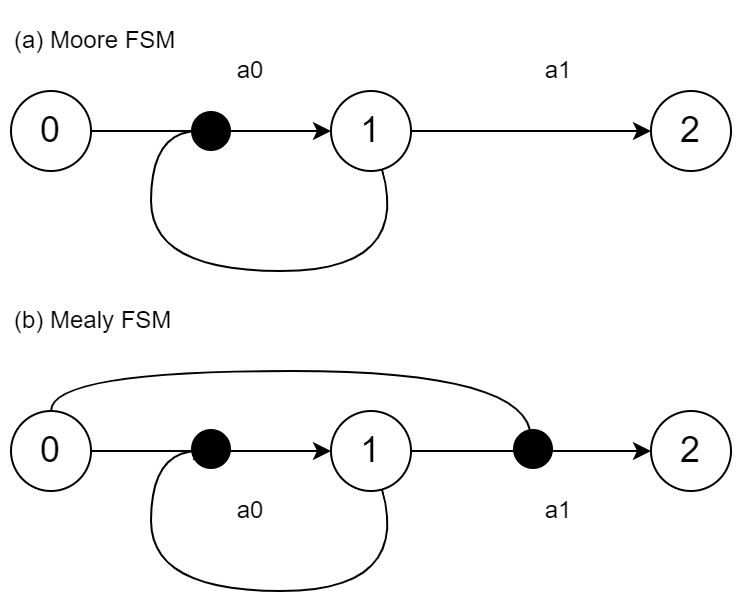

The diagram above was exported from draw.io. Its source (the exported page's mxGraphModel, read from the mxfile embedded in the PNG):
<mxGraphModel dx="1185" dy="684" grid="1" gridSize="10" guides="1" tooltips="1" connect="1" arrows="1" fold="1" page="1" pageScale="1" pageWidth="827" pageHeight="1169" math="0" shadow="0">
  <root>
    <mxCell id="0" />
    <mxCell id="1" style="" parent="0" />
    <mxCell id="NRL7vDfmnaa-noIujh9g-6" style="edgeStyle=orthogonalEdgeStyle;rounded=0;orthogonalLoop=1;jettySize=auto;html=1;" edge="1" parent="1" source="NRL7vDfmnaa-noIujh9g-1" target="NRL7vDfmnaa-noIujh9g-3">
      <mxGeometry relative="1" as="geometry" />
    </mxCell>
    <mxCell id="NRL7vDfmnaa-noIujh9g-1" value="&lt;font style=&quot;font-size: 18px;&quot;&gt;0&lt;/font&gt;" style="ellipse;whiteSpace=wrap;html=1;aspect=fixed;" vertex="1" parent="1">
      <mxGeometry x="160" y="320" width="40" height="40" as="geometry" />
    </mxCell>
    <mxCell id="NRL7vDfmnaa-noIujh9g-7" style="edgeStyle=orthogonalEdgeStyle;rounded=0;orthogonalLoop=1;jettySize=auto;html=1;entryX=0;entryY=0.5;entryDx=0;entryDy=0;" edge="1" parent="1" source="NRL7vDfmnaa-noIujh9g-3" target="NRL7vDfmnaa-noIujh9g-5">
      <mxGeometry relative="1" as="geometry" />
    </mxCell>
    <mxCell id="NRL7vDfmnaa-noIujh9g-8" style="edgeStyle=orthogonalEdgeStyle;curved=1;rounded=0;orthogonalLoop=1;jettySize=auto;html=1;" edge="1" parent="1" source="NRL7vDfmnaa-noIujh9g-3">
      <mxGeometry relative="1" as="geometry">
        <mxPoint x="260" y="340" as="targetPoint" />
        <Array as="points">
          <mxPoint x="360" y="410" />
          <mxPoint x="230" y="410" />
          <mxPoint x="230" y="340" />
        </Array>
      </mxGeometry>
    </mxCell>
    <mxCell id="NRL7vDfmnaa-noIujh9g-3" value="&lt;font style=&quot;font-size: 18px;&quot;&gt;1&lt;/font&gt;" style="ellipse;whiteSpace=wrap;html=1;aspect=fixed;" vertex="1" parent="1">
      <mxGeometry x="320" y="320" width="40" height="40" as="geometry" />
    </mxCell>
    <mxCell id="NRL7vDfmnaa-noIujh9g-5" value="&lt;font style=&quot;font-size: 18px;&quot;&gt;2&lt;/font&gt;" style="ellipse;whiteSpace=wrap;html=1;aspect=fixed;" vertex="1" parent="1">
      <mxGeometry x="480" y="320" width="40" height="40" as="geometry" />
    </mxCell>
    <mxCell id="NRL7vDfmnaa-noIujh9g-33" style="edgeStyle=orthogonalEdgeStyle;rounded=0;orthogonalLoop=1;jettySize=auto;html=1;" edge="1" parent="1" source="NRL7vDfmnaa-noIujh9g-34" target="NRL7vDfmnaa-noIujh9g-37">
      <mxGeometry relative="1" as="geometry" />
    </mxCell>
    <mxCell id="NRL7vDfmnaa-noIujh9g-41" style="edgeStyle=orthogonalEdgeStyle;curved=1;rounded=0;orthogonalLoop=1;jettySize=auto;html=1;" edge="1" parent="1" source="NRL7vDfmnaa-noIujh9g-34">
      <mxGeometry relative="1" as="geometry">
        <mxPoint x="420" y="500" as="targetPoint" />
        <Array as="points">
          <mxPoint x="180" y="460" />
          <mxPoint x="420" y="460" />
        </Array>
      </mxGeometry>
    </mxCell>
    <mxCell id="NRL7vDfmnaa-noIujh9g-34" value="&lt;font style=&quot;font-size: 18px;&quot;&gt;0&lt;/font&gt;" style="ellipse;whiteSpace=wrap;html=1;aspect=fixed;" vertex="1" parent="1">
      <mxGeometry x="160" y="480" width="40" height="40" as="geometry" />
    </mxCell>
    <mxCell id="NRL7vDfmnaa-noIujh9g-35" style="edgeStyle=orthogonalEdgeStyle;rounded=0;orthogonalLoop=1;jettySize=auto;html=1;entryX=0;entryY=0.5;entryDx=0;entryDy=0;" edge="1" parent="1" source="NRL7vDfmnaa-noIujh9g-37" target="NRL7vDfmnaa-noIujh9g-38">
      <mxGeometry relative="1" as="geometry" />
    </mxCell>
    <mxCell id="NRL7vDfmnaa-noIujh9g-36" style="edgeStyle=orthogonalEdgeStyle;curved=1;rounded=0;orthogonalLoop=1;jettySize=auto;html=1;" edge="1" parent="1" source="NRL7vDfmnaa-noIujh9g-37">
      <mxGeometry relative="1" as="geometry">
        <mxPoint x="260" y="500" as="targetPoint" />
        <Array as="points">
          <mxPoint x="360" y="570" />
          <mxPoint x="230" y="570" />
          <mxPoint x="230" y="500" />
        </Array>
      </mxGeometry>
    </mxCell>
    <mxCell id="NRL7vDfmnaa-noIujh9g-37" value="&lt;font style=&quot;font-size: 18px;&quot;&gt;1&lt;/font&gt;" style="ellipse;whiteSpace=wrap;html=1;aspect=fixed;" vertex="1" parent="1">
      <mxGeometry x="320" y="480" width="40" height="40" as="geometry" />
    </mxCell>
    <mxCell id="NRL7vDfmnaa-noIujh9g-38" value="&lt;font style=&quot;font-size: 18px;&quot;&gt;2&lt;/font&gt;" style="ellipse;whiteSpace=wrap;html=1;aspect=fixed;" vertex="1" parent="1">
      <mxGeometry x="480" y="480" width="40" height="40" as="geometry" />
    </mxCell>
    <mxCell id="NRL7vDfmnaa-noIujh9g-49" value="(a) Moore FSM" style="text;strokeColor=none;align=left;fillColor=none;html=1;verticalAlign=middle;whiteSpace=wrap;rounded=0;" vertex="1" parent="1">
      <mxGeometry x="160" y="280" width="90" height="30" as="geometry" />
    </mxCell>
    <mxCell id="NRL7vDfmnaa-noIujh9g-50" value="(b) Mealy FSM" style="text;strokeColor=none;align=left;fillColor=none;html=1;verticalAlign=middle;whiteSpace=wrap;rounded=0;" vertex="1" parent="1">
      <mxGeometry x="160" y="420" width="90" height="30" as="geometry" />
    </mxCell>
    <mxCell id="NRL7vDfmnaa-noIujh9g-9" value="聚合点" style="" parent="0" />
    <mxCell id="NRL7vDfmnaa-noIujh9g-11" value="" style="ellipse;whiteSpace=wrap;html=1;aspect=fixed;fillColor=#000000;strokeColor=none;" vertex="1" parent="NRL7vDfmnaa-noIujh9g-9">
      <mxGeometry x="250" y="330" width="20" height="20" as="geometry" />
    </mxCell>
    <mxCell id="NRL7vDfmnaa-noIujh9g-42" value="" style="ellipse;whiteSpace=wrap;html=1;aspect=fixed;fillColor=#000000;strokeColor=none;" vertex="1" parent="NRL7vDfmnaa-noIujh9g-9">
      <mxGeometry x="411" y="489" width="20" height="20" as="geometry" />
    </mxCell>
    <mxCell id="NRL7vDfmnaa-noIujh9g-43" value="" style="ellipse;whiteSpace=wrap;html=1;aspect=fixed;fillColor=#000000;strokeColor=none;" vertex="1" parent="NRL7vDfmnaa-noIujh9g-9">
      <mxGeometry x="250" y="489" width="20" height="20" as="geometry" />
    </mxCell>
    <mxCell id="NRL7vDfmnaa-noIujh9g-44" value="a1" style="text;strokeColor=none;align=center;fillColor=none;html=1;verticalAlign=middle;whiteSpace=wrap;rounded=0;" vertex="1" parent="NRL7vDfmnaa-noIujh9g-9">
      <mxGeometry x="414" y="300" width="40" height="20" as="geometry" />
    </mxCell>
    <mxCell id="NRL7vDfmnaa-noIujh9g-45" value="a0" style="text;strokeColor=none;align=center;fillColor=none;html=1;verticalAlign=middle;whiteSpace=wrap;rounded=0;" vertex="1" parent="NRL7vDfmnaa-noIujh9g-9">
      <mxGeometry x="260" y="300" width="40" height="20" as="geometry" />
    </mxCell>
    <mxCell id="NRL7vDfmnaa-noIujh9g-46" value="a1" style="text;strokeColor=none;align=center;fillColor=none;html=1;verticalAlign=middle;whiteSpace=wrap;rounded=0;" vertex="1" parent="NRL7vDfmnaa-noIujh9g-9">
      <mxGeometry x="414" y="520" width="40" height="20" as="geometry" />
    </mxCell>
    <mxCell id="NRL7vDfmnaa-noIujh9g-47" value="a0" style="text;strokeColor=none;align=center;fillColor=none;html=1;verticalAlign=middle;whiteSpace=wrap;rounded=0;" vertex="1" parent="NRL7vDfmnaa-noIujh9g-9">
      <mxGeometry x="260" y="520" width="40" height="20" as="geometry" />
    </mxCell>
  </root>
</mxGraphModel>